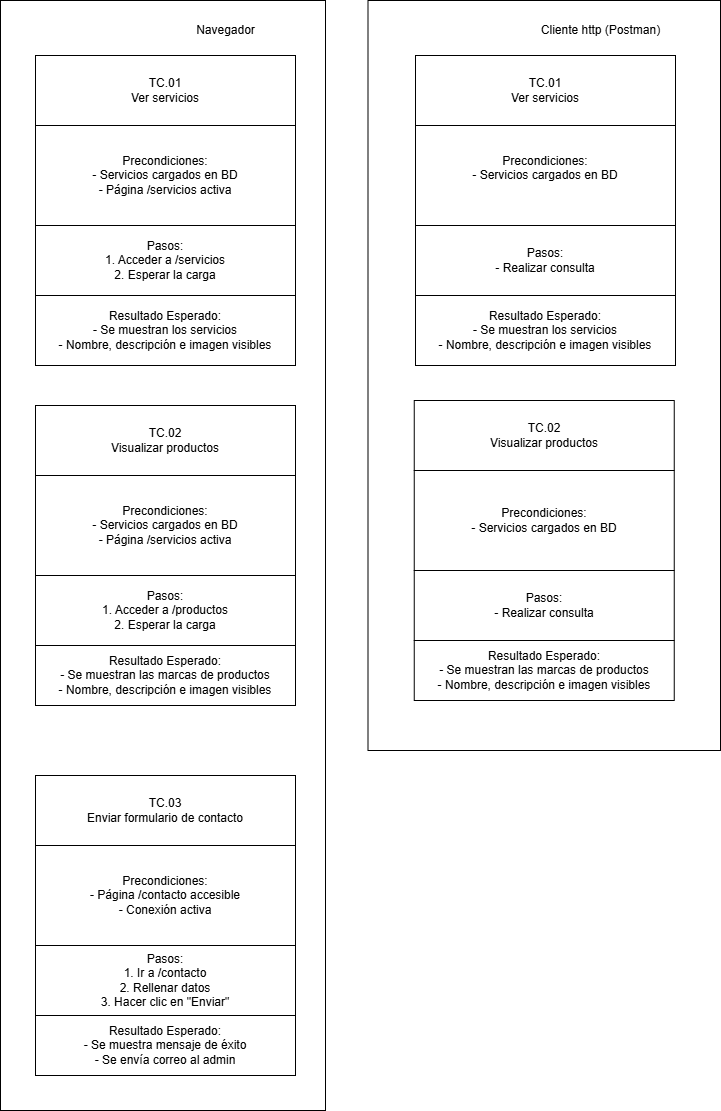

The diagram above was exported from draw.io. Its source (the exported page's mxGraphModel, read from the mxfile embedded in the PNG):
<mxGraphModel dx="1042" dy="527" grid="1" gridSize="10" guides="1" tooltips="1" connect="1" arrows="1" fold="1" page="1" pageScale="1" pageWidth="827" pageHeight="1169" math="0" shadow="0">
  <root>
    <mxCell id="0" />
    <mxCell id="1" parent="0" />
    <mxCell id="hMyFLL2oC-YwIdefT884-12" value="" style="rounded=0;whiteSpace=wrap;html=1;rotation=90;" parent="1" vertex="1">
      <mxGeometry x="233.75" y="233.75" width="750" height="352.5" as="geometry" />
    </mxCell>
    <mxCell id="hMyFLL2oC-YwIdefT884-10" value="" style="rounded=0;whiteSpace=wrap;html=1;rotation=90;" parent="1" vertex="1">
      <mxGeometry x="-327.5" y="427.5" width="1110" height="325" as="geometry" />
    </mxCell>
    <mxCell id="7QFLgYo5tYZimZd1OPMn-1" value="TC.01&lt;div&gt;Ver servicios&lt;/div&gt;" style="rounded=0;whiteSpace=wrap;html=1;" parent="1" vertex="1">
      <mxGeometry x="100" y="90" width="260" height="70" as="geometry" />
    </mxCell>
    <mxCell id="7QFLgYo5tYZimZd1OPMn-2" value="Precondiciones:&lt;br&gt;- Servicios cargados en BD&lt;div&gt;- Página /servicios activa&lt;/div&gt;" style="rounded=0;whiteSpace=wrap;html=1;" parent="1" vertex="1">
      <mxGeometry x="100" y="160" width="260" height="100" as="geometry" />
    </mxCell>
    <mxCell id="7QFLgYo5tYZimZd1OPMn-3" value="Pasos:&lt;div&gt;1. Acceder a /servicios&lt;/div&gt;&lt;div&gt;2. Esperar la carga&lt;/div&gt;" style="rounded=0;whiteSpace=wrap;html=1;" parent="1" vertex="1">
      <mxGeometry x="100" y="260" width="260" height="70" as="geometry" />
    </mxCell>
    <mxCell id="7QFLgYo5tYZimZd1OPMn-4" value="Resultado Esperado:&lt;div&gt;-&amp;nbsp;Se muestran los servicios&lt;/div&gt;&lt;div&gt;- Nombre, descripción e imagen visibles&lt;/div&gt;" style="rounded=0;whiteSpace=wrap;html=1;" parent="1" vertex="1">
      <mxGeometry x="100" y="330" width="260" height="70" as="geometry" />
    </mxCell>
    <mxCell id="7QFLgYo5tYZimZd1OPMn-5" value="TC.02&lt;div&gt;Visualizar productos&lt;/div&gt;" style="rounded=0;whiteSpace=wrap;html=1;" parent="1" vertex="1">
      <mxGeometry x="100" y="440" width="260" height="70" as="geometry" />
    </mxCell>
    <mxCell id="7QFLgYo5tYZimZd1OPMn-6" value="Precondiciones:&lt;br&gt;- Servicios cargados en BD&lt;div&gt;- Página /servicios activa&lt;/div&gt;" style="rounded=0;whiteSpace=wrap;html=1;" parent="1" vertex="1">
      <mxGeometry x="100" y="510" width="260" height="100" as="geometry" />
    </mxCell>
    <mxCell id="7QFLgYo5tYZimZd1OPMn-7" value="Pasos:&lt;div&gt;1. Acceder a /productos&lt;/div&gt;&lt;div&gt;2. Esperar la carga&lt;/div&gt;" style="rounded=0;whiteSpace=wrap;html=1;" parent="1" vertex="1">
      <mxGeometry x="100" y="610" width="260" height="70" as="geometry" />
    </mxCell>
    <mxCell id="7QFLgYo5tYZimZd1OPMn-8" value="Resultado Esperado:&lt;div&gt;-&amp;nbsp;Se muestran las marcas de productos&lt;/div&gt;&lt;div&gt;- Nombre, descripción e imagen visibles&lt;/div&gt;" style="rounded=0;whiteSpace=wrap;html=1;" parent="1" vertex="1">
      <mxGeometry x="100" y="680" width="260" height="60" as="geometry" />
    </mxCell>
    <mxCell id="7QFLgYo5tYZimZd1OPMn-9" value="TC.03&lt;div&gt;Enviar formulario de contacto&lt;/div&gt;" style="rounded=0;whiteSpace=wrap;html=1;" parent="1" vertex="1">
      <mxGeometry x="100" y="810" width="260" height="70" as="geometry" />
    </mxCell>
    <mxCell id="7QFLgYo5tYZimZd1OPMn-10" value="Precondiciones:&lt;br&gt;- Página /contacto accesible&lt;div&gt;- Conexión activa&lt;/div&gt;" style="rounded=0;whiteSpace=wrap;html=1;" parent="1" vertex="1">
      <mxGeometry x="100" y="880" width="260" height="100" as="geometry" />
    </mxCell>
    <mxCell id="7QFLgYo5tYZimZd1OPMn-11" value="Pasos:&lt;br&gt;&lt;div&gt;&lt;span style=&quot;background-color: transparent;&quot;&gt;1. Ir a /contacto&lt;/span&gt;&lt;/div&gt;&lt;div&gt;2. Rellenar datos&lt;/div&gt;&lt;div&gt;3. Hacer clic en &quot;Enviar&quot;&lt;/div&gt;" style="rounded=0;whiteSpace=wrap;html=1;" parent="1" vertex="1">
      <mxGeometry x="100" y="980" width="260" height="70" as="geometry" />
    </mxCell>
    <mxCell id="7QFLgYo5tYZimZd1OPMn-12" value="Resultado Esperado:&lt;div&gt;- Se muestra mensaje de éxito&lt;/div&gt;&lt;div&gt;- Se envía correo al admin&lt;/div&gt;" style="rounded=0;whiteSpace=wrap;html=1;" parent="1" vertex="1">
      <mxGeometry x="100" y="1050" width="260" height="60" as="geometry" />
    </mxCell>
    <mxCell id="hMyFLL2oC-YwIdefT884-1" value="TC.01&lt;div&gt;Ver servicios&lt;/div&gt;" style="rounded=0;whiteSpace=wrap;html=1;" parent="1" vertex="1">
      <mxGeometry x="480" y="90" width="260" height="70" as="geometry" />
    </mxCell>
    <mxCell id="hMyFLL2oC-YwIdefT884-2" value="Precondiciones:&lt;br&gt;- Servicios cargados en BD&lt;div&gt;&lt;br&gt;&lt;/div&gt;" style="rounded=0;whiteSpace=wrap;html=1;" parent="1" vertex="1">
      <mxGeometry x="480" y="160" width="260" height="100" as="geometry" />
    </mxCell>
    <mxCell id="hMyFLL2oC-YwIdefT884-3" value="Pasos:&lt;div&gt;- Realizar consulta&lt;/div&gt;" style="rounded=0;whiteSpace=wrap;html=1;" parent="1" vertex="1">
      <mxGeometry x="480" y="260" width="260" height="70" as="geometry" />
    </mxCell>
    <mxCell id="hMyFLL2oC-YwIdefT884-4" value="Resultado Esperado:&lt;div&gt;-&amp;nbsp;Se muestran los servicios&lt;/div&gt;&lt;div&gt;- Nombre, descripción e imagen visibles&lt;/div&gt;" style="rounded=0;whiteSpace=wrap;html=1;" parent="1" vertex="1">
      <mxGeometry x="480" y="330" width="260" height="70" as="geometry" />
    </mxCell>
    <mxCell id="hMyFLL2oC-YwIdefT884-5" value="TC.02&lt;div&gt;Visualizar productos&lt;/div&gt;" style="rounded=0;whiteSpace=wrap;html=1;" parent="1" vertex="1">
      <mxGeometry x="478.75" y="435" width="260" height="70" as="geometry" />
    </mxCell>
    <mxCell id="hMyFLL2oC-YwIdefT884-6" value="Precondiciones:&lt;br&gt;- Servicios cargados en BD" style="rounded=0;whiteSpace=wrap;html=1;" parent="1" vertex="1">
      <mxGeometry x="478.75" y="505" width="260" height="100" as="geometry" />
    </mxCell>
    <mxCell id="hMyFLL2oC-YwIdefT884-7" value="Pasos:&lt;div&gt;- Realizar consulta&lt;/div&gt;" style="rounded=0;whiteSpace=wrap;html=1;" parent="1" vertex="1">
      <mxGeometry x="478.75" y="605" width="260" height="70" as="geometry" />
    </mxCell>
    <mxCell id="hMyFLL2oC-YwIdefT884-8" value="Resultado Esperado:&lt;div&gt;-&amp;nbsp;Se muestran las marcas de productos&lt;/div&gt;&lt;div&gt;- Nombre, descripción e imagen visibles&lt;/div&gt;" style="rounded=0;whiteSpace=wrap;html=1;" parent="1" vertex="1">
      <mxGeometry x="478.75" y="675" width="260" height="60" as="geometry" />
    </mxCell>
    <mxCell id="hMyFLL2oC-YwIdefT884-13" value="Cliente http (Postman)" style="text;html=1;align=center;verticalAlign=middle;resizable=0;points=[];autosize=1;strokeColor=none;fillColor=none;" parent="1" vertex="1">
      <mxGeometry x="595" y="50" width="140" height="30" as="geometry" />
    </mxCell>
    <mxCell id="hMyFLL2oC-YwIdefT884-14" value="Navegador" style="text;html=1;align=center;verticalAlign=middle;resizable=0;points=[];autosize=1;strokeColor=none;fillColor=none;" parent="1" vertex="1">
      <mxGeometry x="250" y="50" width="80" height="30" as="geometry" />
    </mxCell>
  </root>
</mxGraphModel>